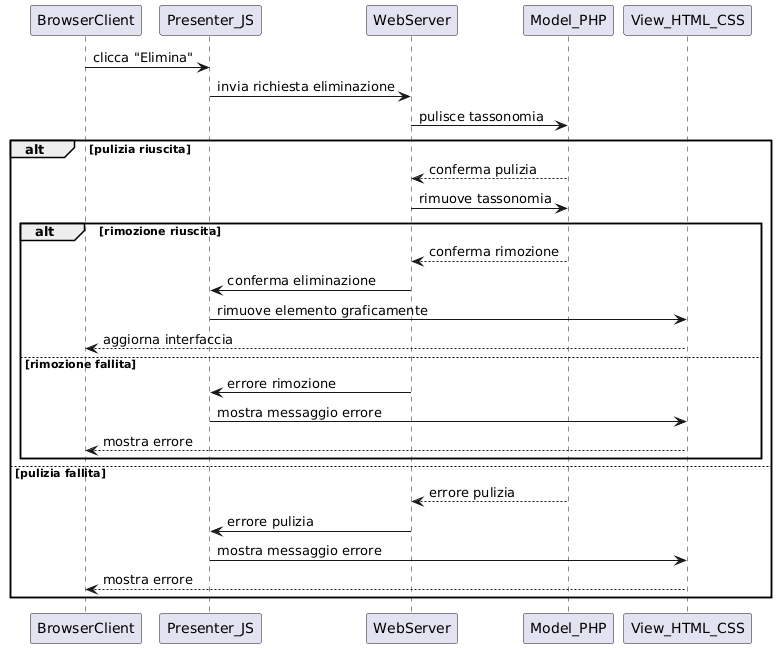

The diagram above was rendered by PlantUML. Its source (embedded in the PNG):
@startuml
participant BrowserClient as BC
participant Presenter_JS as Presenter
participant WebServer as Server
participant Model_PHP as Model
participant View_HTML_CSS as View

BC -> Presenter : clicca "Elimina"
Presenter -> Server : invia richiesta eliminazione
Server -> Model : pulisce tassonomia

alt pulizia riuscita
    Model --> Server : conferma pulizia
    Server -> Model : rimuove tassonomia
    alt rimozione riuscita
        Model --> Server : conferma rimozione
        Server -> Presenter : conferma eliminazione
        Presenter -> View : rimuove elemento graficamente
        View --> BC : aggiorna interfaccia
    else rimozione fallita
        Server -> Presenter : errore rimozione
        Presenter -> View : mostra messaggio errore
        View --> BC : mostra errore
    end
else pulizia fallita
    Model --> Server : errore pulizia
    Server -> Presenter : errore pulizia
    Presenter -> View : mostra messaggio errore
    View --> BC : mostra errore
end
@enduml